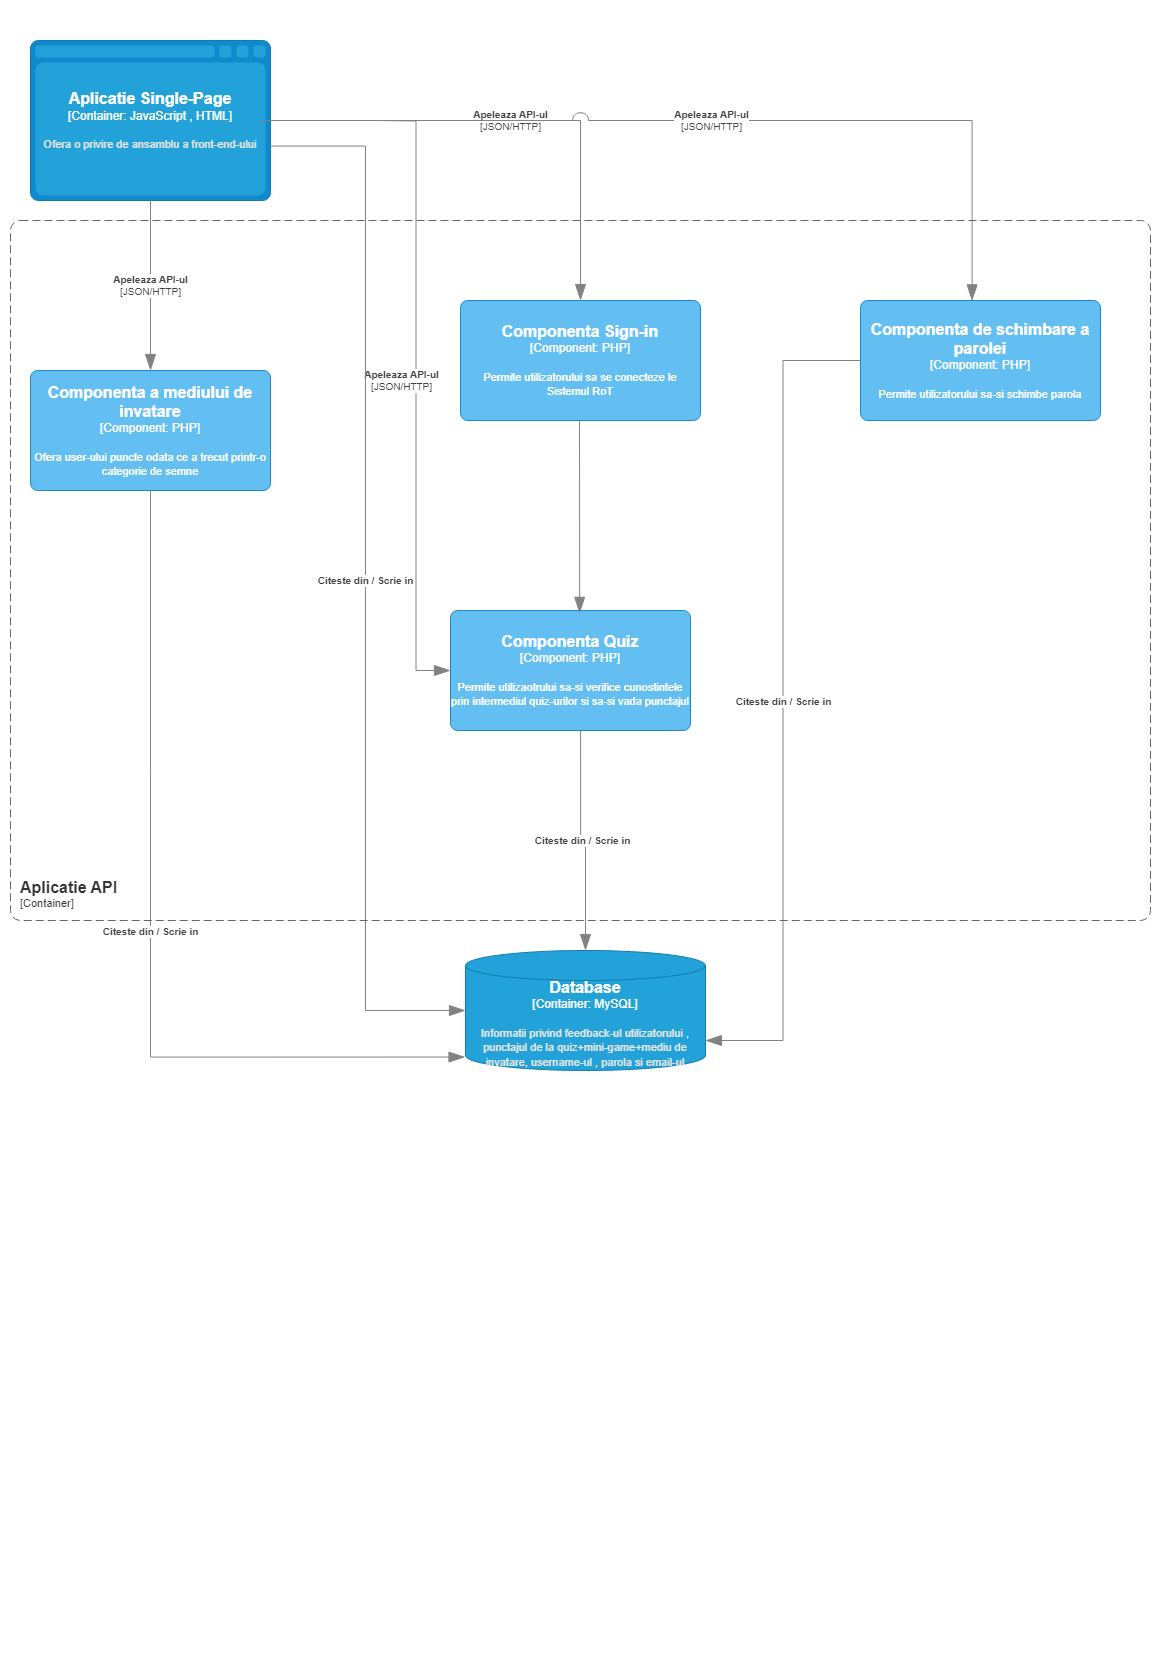

The diagram above was exported from draw.io. Its source (the exported page's mxGraphModel, read from the mxfile embedded in the PNG):
<mxGraphModel dx="1562" dy="818" grid="1" gridSize="10" guides="1" tooltips="1" connect="1" arrows="1" fold="1" page="1" pageScale="1" pageWidth="1169" pageHeight="827" math="0" shadow="0">
  <root>
    <mxCell id="0" />
    <mxCell id="1" parent="0" />
    <object placeholders="1" c4Type="Aplicatie Single-Page" c4Container="Container" c4Technology="JavaScript , HTML" c4Description="Ofera o privire de ansamblu a front-end-ului" label="&lt;font style=&quot;font-size: 16px&quot;&gt;&lt;b&gt;%c4Type%&lt;/b&gt;&lt;/font&gt;&lt;div&gt;[%c4Container%:&amp;nbsp;%c4Technology%]&lt;/div&gt;&lt;br&gt;&lt;div&gt;&lt;font style=&quot;font-size: 11px&quot;&gt;&lt;font color=&quot;#E6E6E6&quot;&gt;%c4Description%&lt;/font&gt;&lt;/div&gt;" id="DsHS9JiixBXM38XqifKa-1">
      <mxCell style="shape=mxgraph.c4.webBrowserContainer2;whiteSpace=wrap;html=1;boundedLbl=1;rounded=0;labelBackgroundColor=none;strokeColor=#118ACD;fillColor=#23A2D9;strokeColor=#118ACD;strokeColor2=#0E7DAD;fontSize=12;fontColor=#ffffff;align=center;metaEdit=1;points=[[0.5,0,0],[1,0.25,0],[1,0.5,0],[1,0.75,0],[0.5,1,0],[0,0.75,0],[0,0.5,0],[0,0.25,0]];resizable=0;" parent="1" vertex="1">
        <mxGeometry x="30" y="40" width="240" height="160" as="geometry" />
      </mxCell>
    </object>
    <object placeholders="1" c4Type="Database" c4Container="Container" c4Technology="MySQL" c4Description="Informatii privind feedback-ul utilizatorului , punctajul de la quiz+mini-game+mediu de invatare, username-ul , parola si email-ul " label="&lt;font style=&quot;font-size: 16px&quot;&gt;&lt;b&gt;%c4Type%&lt;/b&gt;&lt;/font&gt;&lt;div&gt;[%c4Container%:&amp;nbsp;%c4Technology%]&lt;/div&gt;&lt;br&gt;&lt;div&gt;&lt;font style=&quot;font-size: 11px&quot;&gt;&lt;font color=&quot;#E6E6E6&quot;&gt;%c4Description%&lt;/font&gt;&lt;/div&gt;" id="DsHS9JiixBXM38XqifKa-2">
      <mxCell style="shape=cylinder3;size=15;whiteSpace=wrap;html=1;boundedLbl=1;rounded=0;labelBackgroundColor=none;fillColor=#23A2D9;fontSize=12;fontColor=#ffffff;align=center;strokeColor=#0E7DAD;metaEdit=1;points=[[0.5,0,0],[1,0.25,0],[1,0.5,0],[1,0.75,0],[0.5,1,0],[0,0.75,0],[0,0.5,0],[0,0.25,0]];resizable=0;" parent="1" vertex="1">
        <mxGeometry x="465" y="950" width="240" height="120" as="geometry" />
      </mxCell>
    </object>
    <object placeholders="1" c4Type="Relationship" c4Technology="JSON/HTTP" c4Description="Apeleaza API-ul" label="&lt;div style=&quot;text-align: left&quot;&gt;&lt;div style=&quot;text-align: center&quot;&gt;&lt;b&gt;%c4Description%&lt;/b&gt;&lt;/div&gt;&lt;div style=&quot;text-align: center&quot;&gt;[%c4Technology%]&lt;/div&gt;&lt;/div&gt;" id="DsHS9JiixBXM38XqifKa-4">
      <mxCell style="endArrow=blockThin;html=1;fontSize=10;fontColor=#404040;strokeWidth=1;endFill=1;strokeColor=#828282;elbow=vertical;metaEdit=1;endSize=14;startSize=14;jumpStyle=arc;jumpSize=16;rounded=0;edgeStyle=orthogonalEdgeStyle;exitX=0.958;exitY=0.5;exitDx=0;exitDy=0;exitPerimeter=0;" parent="1" source="DsHS9JiixBXM38XqifKa-1" target="DsHS9JiixBXM38XqifKa-7" edge="1">
        <mxGeometry width="240" relative="1" as="geometry">
          <mxPoint x="360" y="230" as="sourcePoint" />
          <mxPoint x="440" y="120" as="targetPoint" />
        </mxGeometry>
      </mxCell>
    </object>
    <object placeholders="1" c4Name="Componenta Quiz" c4Type="Component" c4Technology="PHP" c4Description="Permite utilizaotrului sa-si verifice cunostintele prin intermediul quiz-urilor si sa-si vada punctajul" label="&lt;font style=&quot;font-size: 16px&quot;&gt;&lt;b&gt;%c4Name%&lt;/b&gt;&lt;/font&gt;&lt;div&gt;[%c4Type%: %c4Technology%]&lt;/div&gt;&lt;br&gt;&lt;div&gt;&lt;font style=&quot;font-size: 11px&quot;&gt;%c4Description%&lt;/font&gt;&lt;/div&gt;" id="DsHS9JiixBXM38XqifKa-5">
      <mxCell style="rounded=1;whiteSpace=wrap;html=1;labelBackgroundColor=none;fillColor=#63BEF2;fontColor=#ffffff;align=center;arcSize=6;strokeColor=#2086C9;metaEdit=1;resizable=0;points=[[0.25,0,0],[0.5,0,0],[0.75,0,0],[1,0.25,0],[1,0.5,0],[1,0.75,0],[0.75,1,0],[0.5,1,0],[0.25,1,0],[0,0.75,0],[0,0.5,0],[0,0.25,0]];" parent="1" vertex="1">
        <mxGeometry x="450" y="610" width="240" height="120" as="geometry" />
      </mxCell>
    </object>
    <object placeholders="1" c4Name="Componenta Sign-in" c4Type="Component" c4Technology="PHP" c4Description="Permite utilizatorului sa se conecteze le Sistemul RoT" label="&lt;font style=&quot;font-size: 16px&quot;&gt;&lt;b&gt;%c4Name%&lt;/b&gt;&lt;/font&gt;&lt;div&gt;[%c4Type%: %c4Technology%]&lt;/div&gt;&lt;br&gt;&lt;div&gt;&lt;font style=&quot;font-size: 11px&quot;&gt;%c4Description%&lt;/font&gt;&lt;/div&gt;" id="DsHS9JiixBXM38XqifKa-7">
      <mxCell style="rounded=1;whiteSpace=wrap;html=1;labelBackgroundColor=none;fillColor=#63BEF2;fontColor=#ffffff;align=center;arcSize=6;strokeColor=#2086C9;metaEdit=1;resizable=0;points=[[0.25,0,0],[0.5,0,0],[0.75,0,0],[1,0.25,0],[1,0.5,0],[1,0.75,0],[0.75,1,0],[0.5,1,0],[0.25,1,0],[0,0.75,0],[0,0.5,0],[0,0.25,0]];" parent="1" vertex="1">
        <mxGeometry x="460" y="300" width="240" height="120" as="geometry" />
      </mxCell>
    </object>
    <object placeholders="1" c4Type="Relationship" c4Description="" label="&lt;div style=&quot;text-align: left&quot;&gt;&lt;div style=&quot;text-align: center&quot;&gt;&lt;b&gt;%c4Description%&lt;/b&gt;&lt;/div&gt;" id="DsHS9JiixBXM38XqifKa-10">
      <mxCell style="endArrow=blockThin;html=1;fontSize=10;fontColor=#404040;strokeWidth=1;endFill=1;strokeColor=#828282;elbow=vertical;metaEdit=1;endSize=14;startSize=14;jumpStyle=arc;jumpSize=16;rounded=0;edgeStyle=orthogonalEdgeStyle;entryX=0.538;entryY=0.024;entryDx=0;entryDy=0;entryPerimeter=0;" parent="1" target="DsHS9JiixBXM38XqifKa-5" edge="1">
        <mxGeometry x="0.0833" width="240" relative="1" as="geometry">
          <mxPoint x="579" y="420" as="sourcePoint" />
          <mxPoint x="690" y="520" as="targetPoint" />
          <mxPoint as="offset" />
        </mxGeometry>
      </mxCell>
    </object>
    <object placeholders="1" c4Type="Relationship" c4Description="Citeste din / Scrie in" label="&lt;div style=&quot;text-align: left&quot;&gt;&lt;div style=&quot;text-align: center&quot;&gt;&lt;b&gt;%c4Description%&lt;/b&gt;&lt;/div&gt;" id="DsHS9JiixBXM38XqifKa-11">
      <mxCell style="endArrow=blockThin;html=1;fontSize=10;fontColor=#404040;strokeWidth=1;endFill=1;strokeColor=#828282;elbow=vertical;metaEdit=1;endSize=14;startSize=14;jumpStyle=arc;jumpSize=16;rounded=0;edgeStyle=orthogonalEdgeStyle;exitX=0.542;exitY=1.002;exitDx=0;exitDy=0;exitPerimeter=0;" parent="1" source="DsHS9JiixBXM38XqifKa-5" target="DsHS9JiixBXM38XqifKa-2" edge="1">
        <mxGeometry width="240" relative="1" as="geometry">
          <mxPoint x="460" y="910" as="sourcePoint" />
          <mxPoint x="700" y="910" as="targetPoint" />
        </mxGeometry>
      </mxCell>
    </object>
    <object placeholders="1" c4Name="Componenta a mediului de invatare" c4Type="Component" c4Technology="PHP" c4Description="Ofera user-ului puncte odata ce a trecut printr-o categorie de semne" label="&lt;font style=&quot;font-size: 16px&quot;&gt;&lt;b&gt;%c4Name%&lt;/b&gt;&lt;/font&gt;&lt;div&gt;[%c4Type%: %c4Technology%]&lt;/div&gt;&lt;br&gt;&lt;div&gt;&lt;font style=&quot;font-size: 11px&quot;&gt;%c4Description%&lt;/font&gt;&lt;/div&gt;" id="DsHS9JiixBXM38XqifKa-12">
      <mxCell style="rounded=1;whiteSpace=wrap;html=1;labelBackgroundColor=none;fillColor=#63BEF2;fontColor=#ffffff;align=center;arcSize=6;strokeColor=#2086C9;metaEdit=1;resizable=0;points=[[0.25,0,0],[0.5,0,0],[0.75,0,0],[1,0.25,0],[1,0.5,0],[1,0.75,0],[0.75,1,0],[0.5,1,0],[0.25,1,0],[0,0.75,0],[0,0.5,0],[0,0.25,0]];" parent="1" vertex="1">
        <mxGeometry x="30" y="370" width="240" height="120" as="geometry" />
      </mxCell>
    </object>
    <object placeholders="1" c4Type="Relationship" c4Technology="JSON/HTTP" c4Description="Apeleaza API-ul" label="&lt;div style=&quot;text-align: left&quot;&gt;&lt;div style=&quot;text-align: center&quot;&gt;&lt;b&gt;%c4Description%&lt;/b&gt;&lt;/div&gt;&lt;div style=&quot;text-align: center&quot;&gt;[%c4Technology%]&lt;/div&gt;&lt;/div&gt;" id="DsHS9JiixBXM38XqifKa-13">
      <mxCell style="endArrow=blockThin;html=1;fontSize=10;fontColor=#404040;strokeWidth=1;endFill=1;strokeColor=#828282;elbow=vertical;metaEdit=1;endSize=14;startSize=14;jumpStyle=arc;jumpSize=16;rounded=0;edgeStyle=orthogonalEdgeStyle;exitX=0.5;exitY=1;exitDx=0;exitDy=0;exitPerimeter=0;" parent="1" source="DsHS9JiixBXM38XqifKa-1" target="DsHS9JiixBXM38XqifKa-12" edge="1">
        <mxGeometry width="240" relative="1" as="geometry">
          <mxPoint x="149.5" y="220" as="sourcePoint" />
          <mxPoint x="149.5" y="340" as="targetPoint" />
        </mxGeometry>
      </mxCell>
    </object>
    <object placeholders="1" c4Type="Relationship" c4Technology="JSON/HTTP" c4Description="Apeleaza API-ul" label="&lt;div style=&quot;text-align: left&quot;&gt;&lt;div style=&quot;text-align: center&quot;&gt;&lt;b&gt;%c4Description%&lt;/b&gt;&lt;/div&gt;&lt;div style=&quot;text-align: center&quot;&gt;[%c4Technology%]&lt;/div&gt;&lt;/div&gt;" id="DsHS9JiixBXM38XqifKa-15">
      <mxCell style="endArrow=blockThin;html=1;fontSize=10;fontColor=#404040;strokeWidth=1;endFill=1;strokeColor=#828282;elbow=vertical;metaEdit=1;endSize=14;startSize=14;jumpStyle=arc;jumpSize=16;rounded=0;edgeStyle=orthogonalEdgeStyle;exitX=1;exitY=0.5;exitDx=0;exitDy=0;exitPerimeter=0;entryX=0.465;entryY=0.003;entryDx=0;entryDy=0;entryPerimeter=0;" parent="1" source="DsHS9JiixBXM38XqifKa-1" target="DsHS9JiixBXM38XqifKa-16" edge="1">
        <mxGeometry width="240" relative="1" as="geometry">
          <mxPoint x="870" y="130" as="sourcePoint" />
          <mxPoint x="970" y="300" as="targetPoint" />
        </mxGeometry>
      </mxCell>
    </object>
    <object placeholders="1" c4Name="Componenta de schimbare a parolei " c4Type="Component" c4Technology="PHP" c4Description="Permite utilizatorului sa-si schimbe parola" label="&lt;font style=&quot;font-size: 16px&quot;&gt;&lt;b&gt;%c4Name%&lt;/b&gt;&lt;/font&gt;&lt;div&gt;[%c4Type%: %c4Technology%]&lt;/div&gt;&lt;br&gt;&lt;div&gt;&lt;font style=&quot;font-size: 11px&quot;&gt;%c4Description%&lt;/font&gt;&lt;/div&gt;" id="DsHS9JiixBXM38XqifKa-16">
      <mxCell style="rounded=1;whiteSpace=wrap;html=1;labelBackgroundColor=none;fillColor=#63BEF2;fontColor=#ffffff;align=center;arcSize=6;strokeColor=#2086C9;metaEdit=1;resizable=0;points=[[0.25,0,0],[0.5,0,0],[0.75,0,0],[1,0.25,0],[1,0.5,0],[1,0.75,0],[0.75,1,0],[0.5,1,0],[0.25,1,0],[0,0.75,0],[0,0.5,0],[0,0.25,0]];" parent="1" vertex="1">
        <mxGeometry x="860" y="300" width="240" height="120" as="geometry" />
      </mxCell>
    </object>
    <object placeholders="1" c4Type="Relationship" c4Technology="JSON/HTTP" c4Description="Apeleaza API-ul" label="&lt;div style=&quot;text-align: left&quot;&gt;&lt;div style=&quot;text-align: center&quot;&gt;&lt;b&gt;%c4Description%&lt;/b&gt;&lt;/div&gt;&lt;div style=&quot;text-align: center&quot;&gt;[%c4Technology%]&lt;/div&gt;&lt;/div&gt;" id="DsHS9JiixBXM38XqifKa-17">
      <mxCell style="endArrow=blockThin;html=1;fontSize=10;fontColor=#404040;strokeWidth=1;endFill=1;strokeColor=#828282;elbow=vertical;metaEdit=1;endSize=14;startSize=14;jumpStyle=arc;jumpSize=16;rounded=0;edgeStyle=orthogonalEdgeStyle;entryX=0;entryY=0.5;entryDx=0;entryDy=0;entryPerimeter=0;" parent="1" target="DsHS9JiixBXM38XqifKa-5" edge="1">
        <mxGeometry x="-0.0476" y="-15" width="240" relative="1" as="geometry">
          <mxPoint x="380" y="120" as="sourcePoint" />
          <mxPoint x="380" y="440" as="targetPoint" />
          <mxPoint as="offset" />
        </mxGeometry>
      </mxCell>
    </object>
    <object placeholders="1" c4Type="Relationship" c4Description="Citeste din / Scrie in" label="&lt;div style=&quot;text-align: left&quot;&gt;&lt;div style=&quot;text-align: center&quot;&gt;&lt;b&gt;%c4Description%&lt;/b&gt;&lt;/div&gt;" id="DsHS9JiixBXM38XqifKa-18">
      <mxCell style="endArrow=blockThin;html=1;fontSize=10;fontColor=#404040;strokeWidth=1;endFill=1;strokeColor=#828282;elbow=vertical;metaEdit=1;endSize=14;startSize=14;jumpStyle=arc;jumpSize=16;rounded=0;edgeStyle=orthogonalEdgeStyle;exitX=0.999;exitY=0.66;exitDx=0;exitDy=0;exitPerimeter=0;entryX=0;entryY=0.5;entryDx=0;entryDy=0;entryPerimeter=0;" parent="1" source="DsHS9JiixBXM38XqifKa-1" target="DsHS9JiixBXM38XqifKa-2" edge="1">
        <mxGeometry width="240" relative="1" as="geometry">
          <mxPoint x="340" y="680" as="sourcePoint" />
          <mxPoint x="340" y="900" as="targetPoint" />
          <Array as="points">
            <mxPoint x="365" y="146" />
            <mxPoint x="365" y="1010" />
          </Array>
        </mxGeometry>
      </mxCell>
    </object>
    <object placeholders="1" c4Type="Relationship" c4Description="Citeste din / Scrie in" label="&lt;div style=&quot;text-align: left&quot;&gt;&lt;div style=&quot;text-align: center&quot;&gt;&lt;b&gt;%c4Description%&lt;/b&gt;&lt;/div&gt;" id="DsHS9JiixBXM38XqifKa-19">
      <mxCell style="endArrow=blockThin;html=1;fontSize=10;fontColor=#404040;strokeWidth=1;endFill=1;strokeColor=#828282;elbow=vertical;metaEdit=1;endSize=14;startSize=14;jumpStyle=arc;jumpSize=16;rounded=0;edgeStyle=orthogonalEdgeStyle;exitX=0.5;exitY=1;exitDx=0;exitDy=0;exitPerimeter=0;entryX=-0.002;entryY=0.888;entryDx=0;entryDy=0;entryPerimeter=0;" parent="1" source="DsHS9JiixBXM38XqifKa-12" target="DsHS9JiixBXM38XqifKa-2" edge="1">
        <mxGeometry width="240" relative="1" as="geometry">
          <mxPoint x="149.5" y="607" as="sourcePoint" />
          <mxPoint x="149.5" y="827" as="targetPoint" />
        </mxGeometry>
      </mxCell>
    </object>
    <object placeholders="1" c4Type="Relationship" c4Description="Citeste din / Scrie in" label="&lt;div style=&quot;text-align: left&quot;&gt;&lt;div style=&quot;text-align: center&quot;&gt;&lt;b&gt;%c4Description%&lt;/b&gt;&lt;/div&gt;" id="DsHS9JiixBXM38XqifKa-20">
      <mxCell style="endArrow=blockThin;html=1;fontSize=10;fontColor=#404040;strokeWidth=1;endFill=1;strokeColor=#828282;elbow=vertical;metaEdit=1;endSize=14;startSize=14;jumpStyle=arc;jumpSize=16;rounded=0;edgeStyle=orthogonalEdgeStyle;entryX=1;entryY=0.75;entryDx=0;entryDy=0;entryPerimeter=0;" parent="1" source="DsHS9JiixBXM38XqifKa-16" target="DsHS9JiixBXM38XqifKa-2" edge="1">
        <mxGeometry width="240" relative="1" as="geometry">
          <mxPoint x="979.5" y="430" as="sourcePoint" />
          <mxPoint x="979.5" y="650" as="targetPoint" />
        </mxGeometry>
      </mxCell>
    </object>
    <object placeholders="1" c4Name="Aplicatie API" c4Type="ContainerScopeBoundary" c4Application="Container" label="&lt;font style=&quot;font-size: 16px&quot;&gt;&lt;b&gt;&lt;div style=&quot;text-align: left&quot;&gt;%c4Name%&lt;/div&gt;&lt;/b&gt;&lt;/font&gt;&lt;div style=&quot;text-align: left&quot;&gt;[%c4Application%]&lt;/div&gt;" id="DsHS9JiixBXM38XqifKa-21">
      <mxCell style="rounded=1;fontSize=11;whiteSpace=wrap;html=1;dashed=1;arcSize=20;fillColor=none;strokeColor=#666666;fontColor=#333333;labelBackgroundColor=none;align=left;verticalAlign=bottom;labelBorderColor=none;spacingTop=0;spacing=10;dashPattern=8 4;metaEdit=1;rotatable=0;perimeter=rectanglePerimeter;noLabel=0;labelPadding=0;allowArrows=0;connectable=0;expand=0;recursiveResize=0;editable=1;pointerEvents=0;absoluteArcSize=1;points=[[0.25,0,0],[0.5,0,0],[0.75,0,0],[1,0.25,0],[1,0.5,0],[1,0.75,0],[0.75,1,0],[0.5,1,0],[0.25,1,0],[0,0.75,0],[0,0.5,0],[0,0.25,0]];" parent="1" vertex="1">
        <mxGeometry x="10" y="220" width="1140" height="700" as="geometry" />
      </mxCell>
    </object>
  </root>
</mxGraphModel>